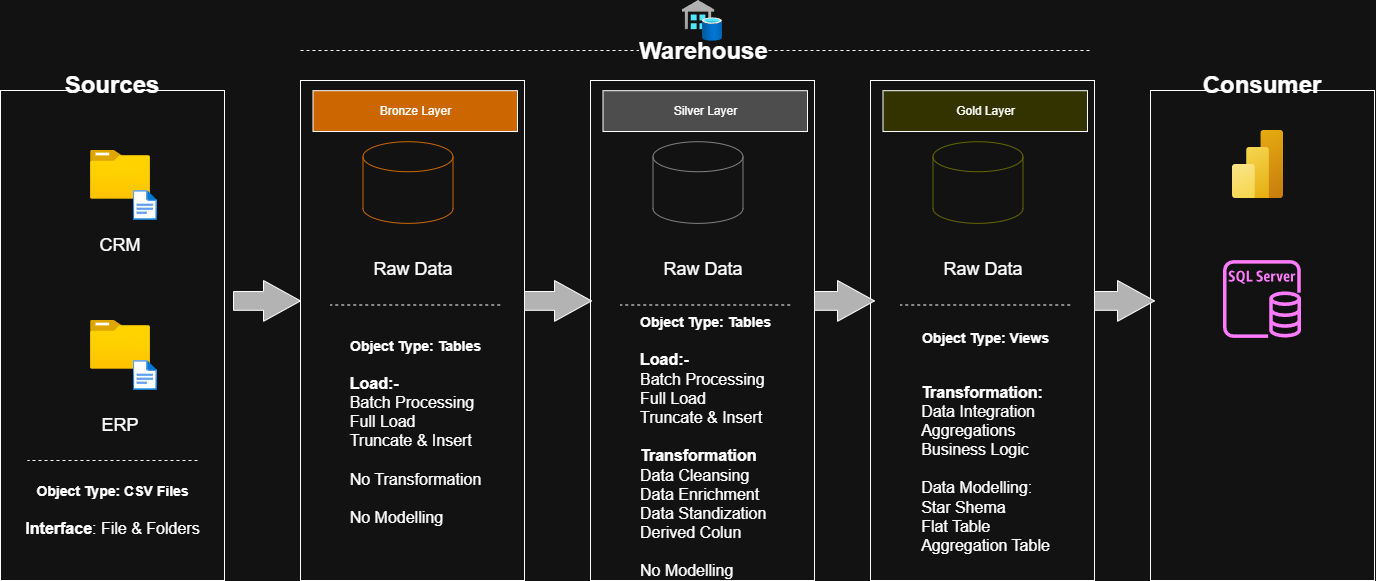

The diagram above was exported from draw.io. Its source (the exported page's mxGraphModel, read from the mxfile embedded in the PNG):
<mxGraphModel dx="2264" dy="875" grid="1" gridSize="10" guides="1" tooltips="1" connect="1" arrows="1" fold="1" page="1" pageScale="1" pageWidth="850" pageHeight="1100" math="0" shadow="0">
  <root>
    <mxCell id="0" />
    <mxCell id="1" parent="0" />
    <mxCell id="Z8Zx0r7UcitIlWYbQxom-84" connectable="0" parent="1" style="group" value="" vertex="1">
      <mxGeometry height="580" width="1374" x="-790" y="60" as="geometry" />
    </mxCell>
    <mxCell id="Z8Zx0r7UcitIlWYbQxom-34" connectable="0" parent="Z8Zx0r7UcitIlWYbQxom-84" style="group;strokeColor=light-dark(transparent,#994C00);" value="" vertex="1">
      <mxGeometry height="500" width="224" x="300" y="80" as="geometry" />
    </mxCell>
    <mxCell id="Z8Zx0r7UcitIlWYbQxom-22" parent="Z8Zx0r7UcitIlWYbQxom-34" style="rounded=0;whiteSpace=wrap;html=1;fillColor=none;" value="" vertex="1">
      <mxGeometry height="500" width="224" as="geometry" />
    </mxCell>
    <mxCell id="Z8Zx0r7UcitIlWYbQxom-25" parent="Z8Zx0r7UcitIlWYbQxom-34" style="rounded=0;whiteSpace=wrap;html=1;fillColor=light-dark(#FFFFFF,#CC6600);" value="Bronze Layer" vertex="1">
      <mxGeometry height="40.816326530612244" width="204.5" x="12.5" y="10.204081632653061" as="geometry" />
    </mxCell>
    <mxCell id="Z8Zx0r7UcitIlWYbQxom-26" parent="Z8Zx0r7UcitIlWYbQxom-34" style="shape=cylinder3;whiteSpace=wrap;html=1;boundedLbl=1;backgroundOutline=1;size=15;strokeColor=light-dark(#000000,#CC6600);" value="" vertex="1">
      <mxGeometry height="81.63265306122449" width="90" x="62.5" y="61.224489795918366" as="geometry" />
    </mxCell>
    <mxCell id="Z8Zx0r7UcitIlWYbQxom-30" parent="Z8Zx0r7UcitIlWYbQxom-34" style="text;html=1;whiteSpace=wrap;strokeColor=none;fillColor=none;align=center;verticalAlign=middle;rounded=0;" value="&lt;font style=&quot;font-size: 18px;&quot;&gt;Raw Data&lt;/font&gt;" vertex="1">
      <mxGeometry height="30.612244897959183" width="120" x="52.5" y="173.46938775510205" as="geometry" />
    </mxCell>
    <mxCell id="Z8Zx0r7UcitIlWYbQxom-32" edge="1" parent="Z8Zx0r7UcitIlWYbQxom-34" style="endArrow=none;dashed=1;html=1;rounded=0;" value="">
      <mxGeometry height="50" relative="1" width="50" as="geometry">
        <mxPoint x="199.75" y="224.48979591836735" as="sourcePoint" />
        <mxPoint x="29.75" y="224.48979591836735" as="targetPoint" />
      </mxGeometry>
    </mxCell>
    <mxCell id="Z8Zx0r7UcitIlWYbQxom-33" parent="Z8Zx0r7UcitIlWYbQxom-34" style="text;html=1;whiteSpace=wrap;strokeColor=none;fillColor=none;align=center;verticalAlign=middle;rounded=0;" value="&lt;font style=&quot;font-size: 14px;&quot;&gt;&lt;b style=&quot;&quot;&gt;Object Type: Tables&lt;/b&gt;&lt;/font&gt;&lt;div&gt;&lt;font size=&quot;3&quot;&gt;&lt;b&gt;&lt;br&gt;&lt;/b&gt;&lt;/font&gt;&lt;/div&gt;&lt;div style=&quot;text-align: left;&quot;&gt;&lt;font size=&quot;3&quot;&gt;&lt;b&gt;Load:-&lt;/b&gt;&lt;/font&gt;&lt;/div&gt;&lt;div style=&quot;text-align: left;&quot;&gt;&lt;font size=&quot;3&quot;&gt;Batch Processing&lt;/font&gt;&lt;/div&gt;&lt;div style=&quot;text-align: left;&quot;&gt;&lt;font size=&quot;3&quot;&gt;Full Load&lt;/font&gt;&lt;/div&gt;&lt;div style=&quot;text-align: left;&quot;&gt;&lt;font size=&quot;3&quot;&gt;Truncate &amp;amp; Insert&lt;br&gt;&lt;br&gt;No Transformation&lt;br&gt;&lt;br&gt;&lt;/font&gt;&lt;/div&gt;&lt;div style=&quot;text-align: left;&quot;&gt;&lt;font size=&quot;3&quot;&gt;No Modelling&lt;/font&gt;&lt;/div&gt;" vertex="1">
      <mxGeometry height="214.28571428571428" width="204.5" x="12.5" y="244.89795918367346" as="geometry" />
    </mxCell>
    <mxCell id="Z8Zx0r7UcitIlWYbQxom-35" connectable="0" parent="Z8Zx0r7UcitIlWYbQxom-84" style="group" value="" vertex="1">
      <mxGeometry height="500" width="224" x="590" y="80" as="geometry" />
    </mxCell>
    <mxCell id="Z8Zx0r7UcitIlWYbQxom-36" parent="Z8Zx0r7UcitIlWYbQxom-35" style="rounded=0;whiteSpace=wrap;html=1;fillColor=none;" value="" vertex="1">
      <mxGeometry height="500" width="224" as="geometry" />
    </mxCell>
    <mxCell id="Z8Zx0r7UcitIlWYbQxom-37" parent="Z8Zx0r7UcitIlWYbQxom-35" style="rounded=0;whiteSpace=wrap;html=1;fillColor=light-dark(#FFFFFF,#4D4D4D);" value="Silver Layer" vertex="1">
      <mxGeometry height="40.816326530612244" width="204.5" x="12.5" y="10.204081632653061" as="geometry" />
    </mxCell>
    <mxCell id="Z8Zx0r7UcitIlWYbQxom-38" parent="Z8Zx0r7UcitIlWYbQxom-35" style="shape=cylinder3;whiteSpace=wrap;html=1;boundedLbl=1;backgroundOutline=1;size=15;strokeColor=light-dark(#000000,#808080);" value="" vertex="1">
      <mxGeometry height="81.63265306122449" width="90" x="62.5" y="61.224489795918366" as="geometry" />
    </mxCell>
    <mxCell id="Z8Zx0r7UcitIlWYbQxom-39" parent="Z8Zx0r7UcitIlWYbQxom-35" style="text;html=1;whiteSpace=wrap;strokeColor=none;fillColor=none;align=center;verticalAlign=middle;rounded=0;" value="&lt;font style=&quot;font-size: 18px;&quot;&gt;Raw Data&lt;/font&gt;" vertex="1">
      <mxGeometry height="30.612244897959183" width="120" x="52.5" y="173.46938775510205" as="geometry" />
    </mxCell>
    <mxCell id="Z8Zx0r7UcitIlWYbQxom-40" edge="1" parent="Z8Zx0r7UcitIlWYbQxom-35" style="endArrow=none;dashed=1;html=1;rounded=0;" value="">
      <mxGeometry height="50" relative="1" width="50" as="geometry">
        <mxPoint x="199.75" y="224.48979591836735" as="sourcePoint" />
        <mxPoint x="29.75" y="224.48979591836735" as="targetPoint" />
      </mxGeometry>
    </mxCell>
    <mxCell id="Z8Zx0r7UcitIlWYbQxom-41" parent="Z8Zx0r7UcitIlWYbQxom-35" style="text;html=1;whiteSpace=wrap;strokeColor=none;fillColor=none;align=center;verticalAlign=middle;rounded=0;" value="&lt;font style=&quot;font-size: 14px;&quot;&gt;&lt;b style=&quot;&quot;&gt;Object Type: Tables&lt;/b&gt;&lt;/font&gt;&lt;div&gt;&lt;font size=&quot;3&quot;&gt;&lt;b&gt;&lt;br&gt;&lt;/b&gt;&lt;/font&gt;&lt;/div&gt;&lt;div style=&quot;text-align: left;&quot;&gt;&lt;font size=&quot;3&quot;&gt;&lt;b&gt;Load:-&lt;/b&gt;&lt;/font&gt;&lt;/div&gt;&lt;div style=&quot;text-align: left;&quot;&gt;&lt;font size=&quot;3&quot;&gt;Batch Processing&lt;/font&gt;&lt;/div&gt;&lt;div style=&quot;text-align: left;&quot;&gt;&lt;font size=&quot;3&quot;&gt;Full Load&lt;/font&gt;&lt;/div&gt;&lt;div style=&quot;text-align: left;&quot;&gt;&lt;font size=&quot;3&quot;&gt;Truncate &amp;amp; Insert&lt;br&gt;&lt;br&gt;&lt;b&gt;Transformation&lt;/b&gt;&lt;br&gt;Data Cleansing&lt;br&gt;Data Enrichment&lt;/font&gt;&lt;/div&gt;&lt;div style=&quot;text-align: left;&quot;&gt;&lt;font size=&quot;3&quot;&gt;Data Standization&lt;br&gt;Derived Colun&lt;br&gt;&lt;br&gt;&lt;/font&gt;&lt;/div&gt;&lt;div style=&quot;text-align: left;&quot;&gt;&lt;font size=&quot;3&quot;&gt;No Modelling&lt;/font&gt;&lt;/div&gt;" vertex="1">
      <mxGeometry height="214.28571428571428" width="204.5" x="12.5" y="259.99795918367346" as="geometry" />
    </mxCell>
    <mxCell id="Z8Zx0r7UcitIlWYbQxom-42" connectable="0" parent="Z8Zx0r7UcitIlWYbQxom-84" style="group" value="" vertex="1">
      <mxGeometry height="500" width="224" x="870" y="80" as="geometry" />
    </mxCell>
    <mxCell id="Z8Zx0r7UcitIlWYbQxom-43" parent="Z8Zx0r7UcitIlWYbQxom-42" style="rounded=0;whiteSpace=wrap;html=1;fillColor=none;" value="" vertex="1">
      <mxGeometry height="500" width="224" as="geometry" />
    </mxCell>
    <mxCell id="Z8Zx0r7UcitIlWYbQxom-44" parent="Z8Zx0r7UcitIlWYbQxom-42" style="rounded=0;whiteSpace=wrap;html=1;fillColor=light-dark(#FFFFFF,#333300);" value="Gold Layer" vertex="1">
      <mxGeometry height="40.816326530612244" width="204.5" x="12.5" y="10.204081632653061" as="geometry" />
    </mxCell>
    <mxCell id="Z8Zx0r7UcitIlWYbQxom-45" parent="Z8Zx0r7UcitIlWYbQxom-42" style="shape=cylinder3;whiteSpace=wrap;html=1;boundedLbl=1;backgroundOutline=1;size=15;strokeColor=light-dark(#000000,#666600);" value="" vertex="1">
      <mxGeometry height="81.63265306122449" width="90" x="62.5" y="61.224489795918366" as="geometry" />
    </mxCell>
    <mxCell id="Z8Zx0r7UcitIlWYbQxom-46" parent="Z8Zx0r7UcitIlWYbQxom-42" style="text;html=1;whiteSpace=wrap;strokeColor=none;fillColor=none;align=center;verticalAlign=middle;rounded=0;" value="&lt;font style=&quot;font-size: 18px;&quot;&gt;Raw Data&lt;/font&gt;" vertex="1">
      <mxGeometry height="30.612244897959183" width="120" x="52.5" y="173.46938775510205" as="geometry" />
    </mxCell>
    <mxCell id="Z8Zx0r7UcitIlWYbQxom-47" edge="1" parent="Z8Zx0r7UcitIlWYbQxom-42" style="endArrow=none;dashed=1;html=1;rounded=0;" value="">
      <mxGeometry height="50" relative="1" width="50" as="geometry">
        <mxPoint x="199.75" y="224.48979591836735" as="sourcePoint" />
        <mxPoint x="29.75" y="224.48979591836735" as="targetPoint" />
      </mxGeometry>
    </mxCell>
    <mxCell id="Z8Zx0r7UcitIlWYbQxom-48" parent="Z8Zx0r7UcitIlWYbQxom-42" style="text;html=1;whiteSpace=wrap;strokeColor=none;fillColor=none;align=center;verticalAlign=middle;rounded=0;" value="&lt;font style=&quot;font-size: 14px;&quot;&gt;&lt;b style=&quot;&quot;&gt;Object Type: Views&lt;/b&gt;&lt;/font&gt;&lt;div&gt;&lt;span style=&quot;font-size: 14px;&quot;&gt;&lt;b&gt;&lt;br&gt;&lt;/b&gt;&lt;/span&gt;&lt;div&gt;&lt;font size=&quot;3&quot;&gt;&lt;b&gt;&lt;br&gt;&lt;/b&gt;&lt;/font&gt;&lt;/div&gt;&lt;div style=&quot;text-align: left;&quot;&gt;&lt;font size=&quot;3&quot;&gt;&lt;b&gt;Transformation:&lt;/b&gt;&lt;/font&gt;&lt;/div&gt;&lt;div style=&quot;text-align: left;&quot;&gt;&lt;font size=&quot;3&quot;&gt;Data Integration&lt;/font&gt;&lt;/div&gt;&lt;div style=&quot;text-align: left;&quot;&gt;&lt;font size=&quot;3&quot;&gt;Aggregations&lt;/font&gt;&lt;/div&gt;&lt;div style=&quot;text-align: left;&quot;&gt;&lt;font size=&quot;3&quot;&gt;Business Logic&lt;br&gt;&lt;br&gt;&lt;/font&gt;&lt;/div&gt;&lt;div style=&quot;text-align: left;&quot;&gt;&lt;font size=&quot;3&quot;&gt;Data Modelling:&lt;br&gt;Star Shema&lt;br&gt;Flat Table&lt;br&gt;Aggregation Table&lt;/font&gt;&lt;/div&gt;&lt;/div&gt;" vertex="1">
      <mxGeometry height="234.69387755102042" width="204.5" x="12.5" y="244.89795918367346" as="geometry" />
    </mxCell>
    <mxCell id="Z8Zx0r7UcitIlWYbQxom-49" connectable="0" parent="Z8Zx0r7UcitIlWYbQxom-84" style="group" value="" vertex="1">
      <mxGeometry height="510" width="224" y="70" as="geometry" />
    </mxCell>
    <mxCell id="Z8Zx0r7UcitIlWYbQxom-1" parent="Z8Zx0r7UcitIlWYbQxom-49" style="rounded=0;whiteSpace=wrap;html=1;fillColor=none;" value="" vertex="1">
      <mxGeometry height="490" width="224" y="20" as="geometry" />
    </mxCell>
    <mxCell id="Z8Zx0r7UcitIlWYbQxom-7" parent="Z8Zx0r7UcitIlWYbQxom-49" style="text;html=1;whiteSpace=wrap;strokeColor=none;fillColor=default;align=center;verticalAlign=middle;rounded=0;" value="&lt;span&gt;&lt;font style=&quot;font-size: 24px;&quot;&gt;&lt;b style=&quot;&quot;&gt;Sources&lt;/b&gt;&lt;/font&gt;&lt;/span&gt;" vertex="1">
      <mxGeometry height="30" width="60" x="82" as="geometry" />
    </mxCell>
    <mxCell id="Z8Zx0r7UcitIlWYbQxom-12" connectable="0" parent="Z8Zx0r7UcitIlWYbQxom-49" style="group" value="" vertex="1">
      <mxGeometry height="70" width="67" x="90" y="250" as="geometry" />
    </mxCell>
    <mxCell id="Z8Zx0r7UcitIlWYbQxom-13" parent="Z8Zx0r7UcitIlWYbQxom-12" style="image;aspect=fixed;html=1;points=[];align=center;fontSize=12;image=img/lib/azure2/general/Folder_Blank.svg;" value="" vertex="1">
      <mxGeometry height="48.7" width="60" as="geometry" />
    </mxCell>
    <mxCell id="Z8Zx0r7UcitIlWYbQxom-14" parent="Z8Zx0r7UcitIlWYbQxom-12" style="image;aspect=fixed;html=1;points=[];align=center;fontSize=12;image=img/lib/azure2/general/File.svg;" value="" vertex="1">
      <mxGeometry height="30" width="24.35" x="42.64999999999998" y="40" as="geometry" />
    </mxCell>
    <mxCell id="Z8Zx0r7UcitIlWYbQxom-18" parent="Z8Zx0r7UcitIlWYbQxom-49" style="text;html=1;whiteSpace=wrap;strokeColor=none;fillColor=none;align=center;verticalAlign=middle;rounded=0;" value="&lt;font style=&quot;font-size: 18px;&quot;&gt;ERP&lt;/font&gt;" vertex="1">
      <mxGeometry height="30" width="60" x="90" y="340" as="geometry" />
    </mxCell>
    <mxCell id="Z8Zx0r7UcitIlWYbQxom-19" edge="1" parent="Z8Zx0r7UcitIlWYbQxom-49" style="endArrow=none;dashed=1;html=1;rounded=0;" value="">
      <mxGeometry height="50" relative="1" width="50" as="geometry">
        <mxPoint x="197" y="390" as="sourcePoint" />
        <mxPoint x="27" y="390" as="targetPoint" />
      </mxGeometry>
    </mxCell>
    <mxCell id="Z8Zx0r7UcitIlWYbQxom-20" parent="Z8Zx0r7UcitIlWYbQxom-49" style="text;html=1;whiteSpace=wrap;strokeColor=none;fillColor=none;align=center;verticalAlign=middle;rounded=0;" value="&lt;font style=&quot;font-size: 14px;&quot;&gt;&lt;b&gt;Object Type: CSV Files&lt;/b&gt;&lt;/font&gt;&lt;div&gt;&lt;font size=&quot;3&quot;&gt;&lt;b&gt;&lt;br&gt;&lt;/b&gt;&lt;/font&gt;&lt;/div&gt;&lt;div&gt;&lt;font size=&quot;3&quot;&gt;&lt;b&gt;Interface&lt;/b&gt;: File &amp;amp; Folders&lt;/font&gt;&lt;/div&gt;" vertex="1">
      <mxGeometry height="60" width="204.5" x="9.75" y="410" as="geometry" />
    </mxCell>
    <mxCell id="Z8Zx0r7UcitIlWYbQxom-27" connectable="0" parent="Z8Zx0r7UcitIlWYbQxom-49" style="group" value="" vertex="1">
      <mxGeometry height="70" width="67" x="90" y="80" as="geometry" />
    </mxCell>
    <mxCell id="Z8Zx0r7UcitIlWYbQxom-28" parent="Z8Zx0r7UcitIlWYbQxom-27" style="image;aspect=fixed;html=1;points=[];align=center;fontSize=12;image=img/lib/azure2/general/Folder_Blank.svg;" value="" vertex="1">
      <mxGeometry height="48.7" width="60" as="geometry" />
    </mxCell>
    <mxCell id="Z8Zx0r7UcitIlWYbQxom-29" parent="Z8Zx0r7UcitIlWYbQxom-27" style="image;aspect=fixed;html=1;points=[];align=center;fontSize=12;image=img/lib/azure2/general/File.svg;" value="" vertex="1">
      <mxGeometry height="30" width="24.35" x="42.64999999999998" y="40" as="geometry" />
    </mxCell>
    <mxCell id="Z8Zx0r7UcitIlWYbQxom-17" parent="Z8Zx0r7UcitIlWYbQxom-49" style="text;html=1;whiteSpace=wrap;strokeColor=none;fillColor=none;align=center;verticalAlign=middle;rounded=0;" value="&lt;font style=&quot;font-size: 18px;&quot;&gt;CRM&lt;/font&gt;" vertex="1">
      <mxGeometry height="30" width="60" x="90" y="160" as="geometry" />
    </mxCell>
    <mxCell id="Z8Zx0r7UcitIlWYbQxom-59" connectable="0" parent="Z8Zx0r7UcitIlWYbQxom-84" style="group" value="" vertex="1">
      <mxGeometry height="510" width="224" x="1150" y="70" as="geometry" />
    </mxCell>
    <mxCell id="Z8Zx0r7UcitIlWYbQxom-60" parent="Z8Zx0r7UcitIlWYbQxom-59" style="rounded=0;whiteSpace=wrap;html=1;fillColor=none;" value="" vertex="1">
      <mxGeometry height="490" width="224" y="20" as="geometry" />
    </mxCell>
    <mxCell id="Z8Zx0r7UcitIlWYbQxom-61" parent="Z8Zx0r7UcitIlWYbQxom-59" style="text;html=1;whiteSpace=wrap;strokeColor=none;fillColor=default;align=center;verticalAlign=middle;rounded=0;" value="&lt;span style=&quot;font-size: 24px;&quot;&gt;&lt;b&gt;Consumer&lt;/b&gt;&lt;/span&gt;" vertex="1">
      <mxGeometry height="30" width="60" x="82" as="geometry" />
    </mxCell>
    <mxCell id="Z8Zx0r7UcitIlWYbQxom-72" parent="Z8Zx0r7UcitIlWYbQxom-59" style="image;aspect=fixed;html=1;points=[];align=center;fontSize=12;image=img/lib/azure2/analytics/Power_BI_Embedded.svg;" value="" vertex="1">
      <mxGeometry height="68" width="51" x="82" y="60" as="geometry" />
    </mxCell>
    <mxCell id="Z8Zx0r7UcitIlWYbQxom-73" parent="Z8Zx0r7UcitIlWYbQxom-59" style="sketch=0;outlineConnect=0;fontColor=#232F3E;gradientColor=none;fillColor=#C925D1;strokeColor=none;dashed=0;verticalLabelPosition=bottom;verticalAlign=top;align=center;html=1;fontSize=12;fontStyle=0;aspect=fixed;pointerEvents=1;shape=mxgraph.aws4.rds_sql_server_instance;" value="" vertex="1">
      <mxGeometry height="78" width="78" x="73" y="190" as="geometry" />
    </mxCell>
    <mxCell id="Z8Zx0r7UcitIlWYbQxom-75" edge="1" parent="Z8Zx0r7UcitIlWYbQxom-84" style="endArrow=none;dashed=1;html=1;rounded=0;" value="">
      <mxGeometry height="50" relative="1" width="50" as="geometry">
        <mxPoint x="300" y="50" as="sourcePoint" />
        <mxPoint x="1090" y="50" as="targetPoint" />
      </mxGeometry>
    </mxCell>
    <mxCell id="Z8Zx0r7UcitIlWYbQxom-76" connectable="0" parent="Z8Zx0r7UcitIlWYbQxom-75" style="edgeLabel;html=1;align=center;verticalAlign=middle;resizable=0;points=[];" value="&lt;b&gt;&lt;font style=&quot;font-size: 24px;&quot;&gt;Warehouse&lt;/font&gt;&lt;/b&gt;" vertex="1">
      <mxGeometry relative="1" x="-0.0861" as="geometry">
        <mxPoint x="41" as="offset" />
      </mxGeometry>
    </mxCell>
    <mxCell id="Z8Zx0r7UcitIlWYbQxom-77" parent="Z8Zx0r7UcitIlWYbQxom-84" style="image;aspect=fixed;html=1;points=[];align=center;fontSize=12;image=img/lib/azure2/integration/SQL_Data_Warehouses.svg;" value="" vertex="1">
      <mxGeometry height="40.82" width="40.19" x="681.91" as="geometry" />
    </mxCell>
    <mxCell id="Z8Zx0r7UcitIlWYbQxom-78" parent="Z8Zx0r7UcitIlWYbQxom-84" style="html=1;shadow=0;dashed=0;align=center;verticalAlign=middle;shape=mxgraph.arrows2.arrow;dy=0.54;dx=37;notch=0;fillColor=light-dark(#FFFFFF,#B3B3B3);" value="" vertex="1">
      <mxGeometry height="40.82" width="67" x="233" y="280" as="geometry" />
    </mxCell>
    <mxCell id="Z8Zx0r7UcitIlWYbQxom-80" parent="Z8Zx0r7UcitIlWYbQxom-84" style="html=1;shadow=0;dashed=0;align=center;verticalAlign=middle;shape=mxgraph.arrows2.arrow;dy=0.54;dx=37;notch=0;fillColor=light-dark(#FFFFFF,#B3B3B3);" value="" vertex="1">
      <mxGeometry height="40.82" width="67" x="524" y="280" as="geometry" />
    </mxCell>
    <mxCell id="Z8Zx0r7UcitIlWYbQxom-81" parent="Z8Zx0r7UcitIlWYbQxom-84" style="html=1;shadow=0;dashed=0;align=center;verticalAlign=middle;shape=mxgraph.arrows2.arrow;dy=0.54;dx=37;notch=0;fillColor=light-dark(#FFFFFF,#B3B3B3);" value="" vertex="1">
      <mxGeometry height="40.82" width="60" x="814" y="280" as="geometry" />
    </mxCell>
    <mxCell id="Z8Zx0r7UcitIlWYbQxom-83" parent="Z8Zx0r7UcitIlWYbQxom-84" style="html=1;shadow=0;dashed=0;align=center;verticalAlign=middle;shape=mxgraph.arrows2.arrow;dy=0.54;dx=37;notch=0;fillColor=light-dark(#FFFFFF,#B3B3B3);" value="" vertex="1">
      <mxGeometry height="40.82" width="60" x="1094" y="280" as="geometry" />
    </mxCell>
  </root>
</mxGraphModel>